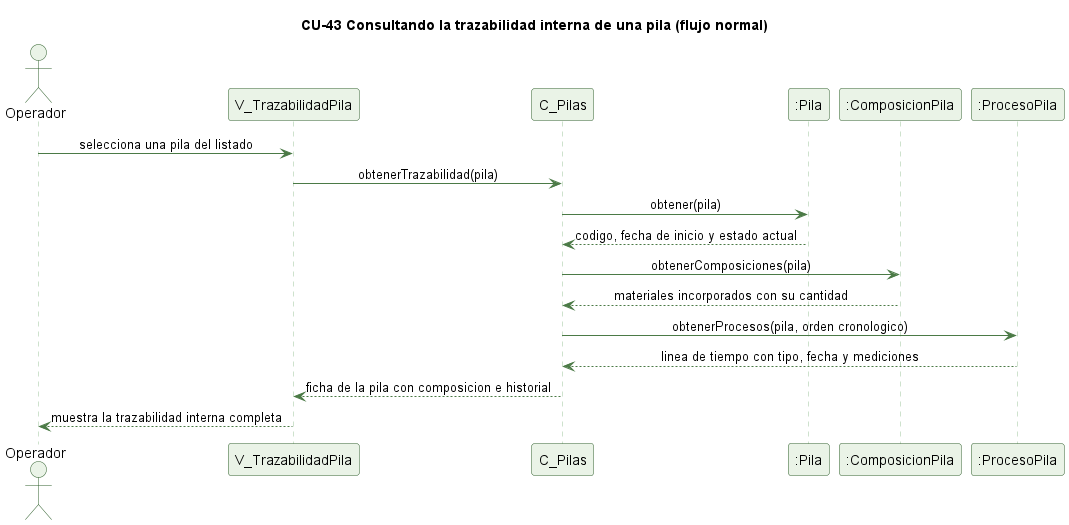

The diagram above was rendered by PlantUML. Its source (embedded in the PNG):
@startuml cu43-trazabilidad-pila-normal
' CU-43 Consultando la trazabilidad interna de una pila - flujo normal
skinparam backgroundColor #FFFFFF
skinparam shadowing false
skinparam defaultFontName Helvetica
skinparam sequenceMessageAlign center
skinparam ParticipantBackgroundColor #EAF3E7
skinparam ParticipantBorderColor #2E5E2A
skinparam ActorBackgroundColor #EAF3E7
skinparam ActorBorderColor #2E5E2A
skinparam sequenceLifeLineBorderColor #9CC49A
skinparam ArrowColor #4B7A46

title CU-43 Consultando la trazabilidad interna de una pila (flujo normal)

actor Operador
participant "V_TrazabilidadPila" as V
participant "C_Pilas" as C
participant ":Pila" as P
participant ":ComposicionPila" as CP
participant ":ProcesoPila" as PP

Operador -> V : selecciona una pila del listado
V -> C : obtenerTrazabilidad(pila)
C -> P : obtener(pila)
P --> C : codigo, fecha de inicio y estado actual
C -> CP : obtenerComposiciones(pila)
CP --> C : materiales incorporados con su cantidad
C -> PP : obtenerProcesos(pila, orden cronologico)
PP --> C : linea de tiempo con tipo, fecha y mediciones
C --> V : ficha de la pila con composicion e historial
V --> Operador : muestra la trazabilidad interna completa

@enduml